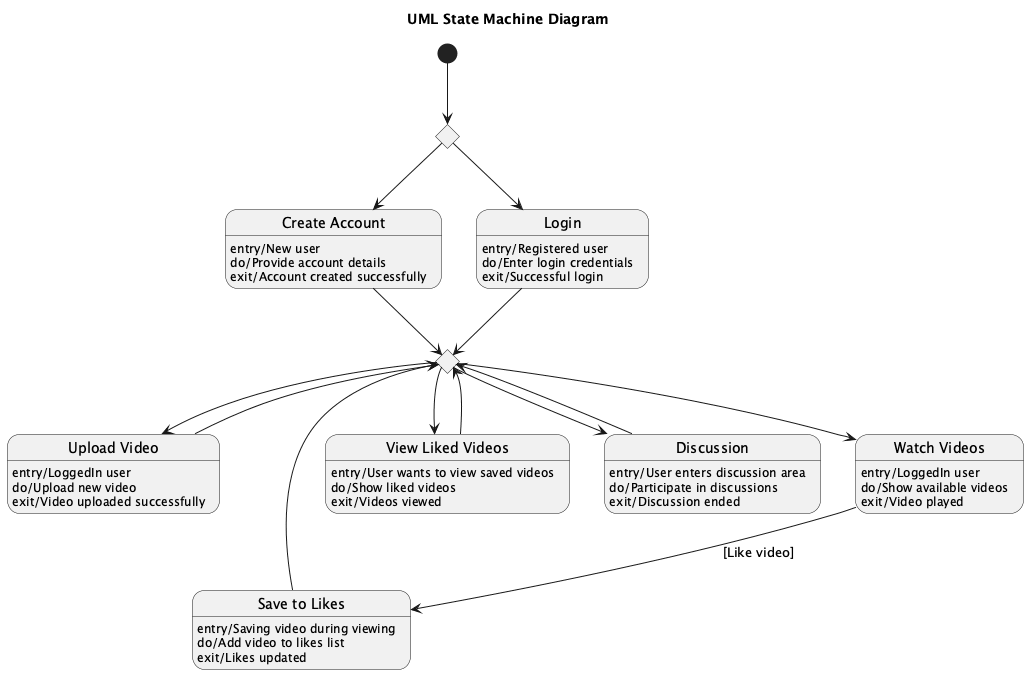

The diagram above was rendered by PlantUML. Its source (embedded in the PNG):
@startuml
title UML State Machine Diagram

state "Create Account" as CreateAccount
CreateAccount : entry/New user
CreateAccount : do/Provide account details
CreateAccount : exit/Account created successfully

state "Login" as Login
Login : entry/Registered user
Login : do/Enter login credentials
Login : exit/Successful login

state "Watch Videos" as WatchVideos
WatchVideos : entry/LoggedIn user
WatchVideos : do/Show available videos
WatchVideos : exit/Video played

state "Upload Video" as UploadVideo
UploadVideo : entry/LoggedIn user
UploadVideo : do/Upload new video
UploadVideo : exit/Video uploaded successfully

state "Save to Likes" as SaveLikes
SaveLikes : entry/Saving video during viewing
SaveLikes : do/Add video to likes list
SaveLikes : exit/Likes updated

state "View Liked Videos" as ViewLiked
ViewLiked : entry/User wants to view saved videos
ViewLiked : do/Show liked videos
ViewLiked : exit/Videos viewed

state "Discussion" as Discussion
Discussion : entry/User enters discussion area
Discussion : do/Participate in discussions
Discussion : exit/Discussion ended

state J0 <<choice>>
state J1 <<choice>>

[*] --> J0

J0 --> CreateAccount
J0 --> Login

CreateAccount --> J1
Login --> J1

J1 --> WatchVideos
J1 --> UploadVideo
J1 --> ViewLiked
J1 --> Discussion

WatchVideos --> SaveLikes : [Like video]
SaveLikes --> J1

UploadVideo --> J1

ViewLiked --> J1

Discussion --> J1

@enduml